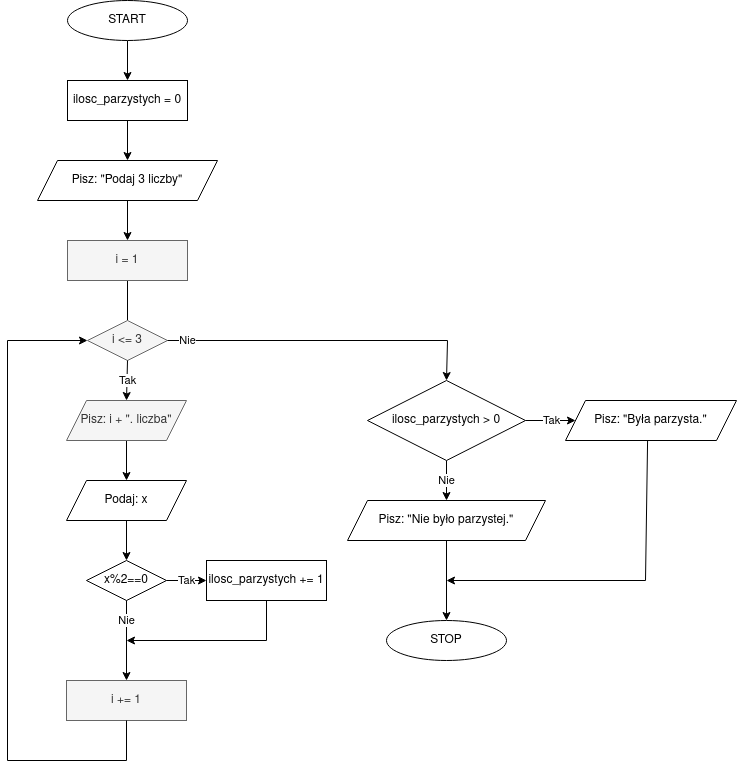

The diagram above was exported from draw.io. Its source (the exported page's mxGraphModel, read from the mxfile embedded in the PNG):
<mxGraphModel dx="1929" dy="2260" grid="1" gridSize="10" guides="1" tooltips="1" connect="1" arrows="1" fold="1" page="1" pageScale="1" pageWidth="827" pageHeight="1169" math="0" shadow="0">
  <root>
    <mxCell id="WIyWlLk6GJQsqaUBKTNV-0" />
    <mxCell id="WIyWlLk6GJQsqaUBKTNV-1" parent="WIyWlLk6GJQsqaUBKTNV-0" />
    <mxCell id="QZquw_0s9aviOwRqsKBP-5" value="" style="edgeStyle=orthogonalEdgeStyle;rounded=0;orthogonalLoop=1;jettySize=auto;html=1;" parent="WIyWlLk6GJQsqaUBKTNV-1" source="QZquw_0s9aviOwRqsKBP-2" target="QZquw_0s9aviOwRqsKBP-4" edge="1">
      <mxGeometry relative="1" as="geometry" />
    </mxCell>
    <mxCell id="QZquw_0s9aviOwRqsKBP-2" value="START" style="ellipse;whiteSpace=wrap;html=1;" parent="WIyWlLk6GJQsqaUBKTNV-1" vertex="1">
      <mxGeometry x="340" y="-480" width="120" height="40" as="geometry" />
    </mxCell>
    <mxCell id="QZquw_0s9aviOwRqsKBP-7" value="" style="edgeStyle=orthogonalEdgeStyle;rounded=0;orthogonalLoop=1;jettySize=auto;html=1;" parent="WIyWlLk6GJQsqaUBKTNV-1" source="QZquw_0s9aviOwRqsKBP-4" target="QZquw_0s9aviOwRqsKBP-6" edge="1">
      <mxGeometry relative="1" as="geometry" />
    </mxCell>
    <mxCell id="QZquw_0s9aviOwRqsKBP-4" value="&lt;div&gt;ilosc_parzystych = 0&lt;/div&gt;" style="whiteSpace=wrap;html=1;" parent="WIyWlLk6GJQsqaUBKTNV-1" vertex="1">
      <mxGeometry x="340" y="-400" width="120" height="40" as="geometry" />
    </mxCell>
    <mxCell id="QZquw_0s9aviOwRqsKBP-6" value="Pisz: &quot;Podaj 3 liczby&quot;" style="shape=parallelogram;perimeter=parallelogramPerimeter;whiteSpace=wrap;html=1;fixedSize=1;" parent="WIyWlLk6GJQsqaUBKTNV-1" vertex="1">
      <mxGeometry x="310" y="-320" width="180" height="40" as="geometry" />
    </mxCell>
    <mxCell id="QZquw_0s9aviOwRqsKBP-11" value="" style="edgeStyle=orthogonalEdgeStyle;rounded=0;orthogonalLoop=1;jettySize=auto;html=1;" parent="WIyWlLk6GJQsqaUBKTNV-1" source="QZquw_0s9aviOwRqsKBP-8" target="QZquw_0s9aviOwRqsKBP-10" edge="1">
      <mxGeometry relative="1" as="geometry" />
    </mxCell>
    <mxCell id="QZquw_0s9aviOwRqsKBP-8" value="Pisz: i + &quot;. liczba&quot;" style="shape=parallelogram;perimeter=parallelogramPerimeter;whiteSpace=wrap;html=1;fixedSize=1;fillColor=#f5f5f5;fontColor=#333333;strokeColor=#666666;" parent="WIyWlLk6GJQsqaUBKTNV-1" vertex="1">
      <mxGeometry x="339" y="-80" width="120" height="40" as="geometry" />
    </mxCell>
    <mxCell id="QZquw_0s9aviOwRqsKBP-13" value="" style="edgeStyle=orthogonalEdgeStyle;rounded=0;orthogonalLoop=1;jettySize=auto;html=1;" parent="WIyWlLk6GJQsqaUBKTNV-1" source="QZquw_0s9aviOwRqsKBP-10" target="QZquw_0s9aviOwRqsKBP-12" edge="1">
      <mxGeometry relative="1" as="geometry" />
    </mxCell>
    <mxCell id="QZquw_0s9aviOwRqsKBP-10" value="Podaj: x" style="shape=parallelogram;perimeter=parallelogramPerimeter;whiteSpace=wrap;html=1;fixedSize=1;" parent="WIyWlLk6GJQsqaUBKTNV-1" vertex="1">
      <mxGeometry x="339" width="120" height="40" as="geometry" />
    </mxCell>
    <mxCell id="QZquw_0s9aviOwRqsKBP-15" value="Tak" style="edgeStyle=orthogonalEdgeStyle;rounded=0;orthogonalLoop=1;jettySize=auto;html=1;" parent="WIyWlLk6GJQsqaUBKTNV-1" source="QZquw_0s9aviOwRqsKBP-12" target="QZquw_0s9aviOwRqsKBP-14" edge="1">
      <mxGeometry relative="1" as="geometry" />
    </mxCell>
    <mxCell id="QZquw_0s9aviOwRqsKBP-12" value="x%2==0" style="rhombus;whiteSpace=wrap;html=1;" parent="WIyWlLk6GJQsqaUBKTNV-1" vertex="1">
      <mxGeometry x="359" y="80" width="80" height="40" as="geometry" />
    </mxCell>
    <mxCell id="QZquw_0s9aviOwRqsKBP-38" value="" style="edgeStyle=orthogonalEdgeStyle;rounded=0;orthogonalLoop=1;jettySize=auto;html=1;endArrow=classic;endFill=1;" parent="WIyWlLk6GJQsqaUBKTNV-1" source="QZquw_0s9aviOwRqsKBP-14" edge="1">
      <mxGeometry relative="1" as="geometry">
        <mxPoint x="399" y="160" as="targetPoint" />
        <Array as="points">
          <mxPoint x="539" y="160" />
        </Array>
      </mxGeometry>
    </mxCell>
    <mxCell id="QZquw_0s9aviOwRqsKBP-14" value="&lt;div&gt;ilosc_parzystych += 1&lt;/div&gt;" style="whiteSpace=wrap;html=1;" parent="WIyWlLk6GJQsqaUBKTNV-1" vertex="1">
      <mxGeometry x="479" y="80" width="120" height="40" as="geometry" />
    </mxCell>
    <mxCell id="QZquw_0s9aviOwRqsKBP-44" value="&lt;div&gt;Nie&lt;/div&gt;" style="endArrow=none;html=1;rounded=0;entryX=0.5;entryY=1;entryDx=0;entryDy=0;exitX=0.5;exitY=0;exitDx=0;exitDy=0;endFill=0;startArrow=classic;startFill=1;" parent="WIyWlLk6GJQsqaUBKTNV-1" target="QZquw_0s9aviOwRqsKBP-12" edge="1" source="zJzuO3XWx8O8S3gSLKRD-6">
      <mxGeometry x="0.5" width="50" height="50" relative="1" as="geometry">
        <mxPoint x="399" y="160" as="sourcePoint" />
        <mxPoint x="399" y="110" as="targetPoint" />
        <mxPoint as="offset" />
      </mxGeometry>
    </mxCell>
    <mxCell id="QZquw_0s9aviOwRqsKBP-90" value="&lt;div&gt;Tak&lt;/div&gt;" style="edgeStyle=orthogonalEdgeStyle;rounded=0;orthogonalLoop=1;jettySize=auto;html=1;endArrow=classic;endFill=1;" parent="WIyWlLk6GJQsqaUBKTNV-1" source="QZquw_0s9aviOwRqsKBP-86" target="QZquw_0s9aviOwRqsKBP-89" edge="1">
      <mxGeometry relative="1" as="geometry" />
    </mxCell>
    <mxCell id="QZquw_0s9aviOwRqsKBP-92" value="&lt;div&gt;Nie&lt;/div&gt;" style="edgeStyle=orthogonalEdgeStyle;rounded=0;orthogonalLoop=1;jettySize=auto;html=1;endArrow=classic;endFill=1;" parent="WIyWlLk6GJQsqaUBKTNV-1" source="QZquw_0s9aviOwRqsKBP-86" target="QZquw_0s9aviOwRqsKBP-91" edge="1">
      <mxGeometry relative="1" as="geometry" />
    </mxCell>
    <mxCell id="QZquw_0s9aviOwRqsKBP-86" value="ilosc_parzystych &amp;gt; 0" style="rhombus;whiteSpace=wrap;html=1;" parent="WIyWlLk6GJQsqaUBKTNV-1" vertex="1">
      <mxGeometry x="640" y="-100" width="158" height="80" as="geometry" />
    </mxCell>
    <mxCell id="QZquw_0s9aviOwRqsKBP-89" value="Pisz: &quot;Była parzysta.&quot;" style="shape=parallelogram;perimeter=parallelogramPerimeter;whiteSpace=wrap;html=1;fixedSize=1;" parent="WIyWlLk6GJQsqaUBKTNV-1" vertex="1">
      <mxGeometry x="838" y="-80" width="171" height="40" as="geometry" />
    </mxCell>
    <mxCell id="QZquw_0s9aviOwRqsKBP-91" value="Pisz: &quot;Nie było parzystej.&quot;" style="shape=parallelogram;perimeter=parallelogramPerimeter;whiteSpace=wrap;html=1;fixedSize=1;" parent="WIyWlLk6GJQsqaUBKTNV-1" vertex="1">
      <mxGeometry x="620" y="20" width="198" height="40" as="geometry" />
    </mxCell>
    <mxCell id="QZquw_0s9aviOwRqsKBP-94" value="" style="endArrow=classic;html=1;rounded=0;exitX=0.48;exitY=1.007;exitDx=0;exitDy=0;exitPerimeter=0;" parent="WIyWlLk6GJQsqaUBKTNV-1" source="QZquw_0s9aviOwRqsKBP-89" edge="1">
      <mxGeometry width="50" height="50" relative="1" as="geometry">
        <mxPoint x="828" y="150" as="sourcePoint" />
        <mxPoint x="719" y="100" as="targetPoint" />
        <Array as="points">
          <mxPoint x="918" y="100" />
        </Array>
      </mxGeometry>
    </mxCell>
    <mxCell id="QZquw_0s9aviOwRqsKBP-95" value="" style="endArrow=classic;html=1;rounded=0;exitX=0.5;exitY=1;exitDx=0;exitDy=0;" parent="WIyWlLk6GJQsqaUBKTNV-1" source="QZquw_0s9aviOwRqsKBP-91" edge="1">
      <mxGeometry width="50" height="50" relative="1" as="geometry">
        <mxPoint x="828" y="150" as="sourcePoint" />
        <mxPoint x="719" y="140" as="targetPoint" />
      </mxGeometry>
    </mxCell>
    <mxCell id="QZquw_0s9aviOwRqsKBP-96" value="STOP" style="ellipse;whiteSpace=wrap;html=1;" parent="WIyWlLk6GJQsqaUBKTNV-1" vertex="1">
      <mxGeometry x="659" y="140" width="120" height="40" as="geometry" />
    </mxCell>
    <mxCell id="zJzuO3XWx8O8S3gSLKRD-11" value="" style="edgeStyle=orthogonalEdgeStyle;rounded=0;orthogonalLoop=1;jettySize=auto;html=1;endArrow=none;endFill=0;" edge="1" parent="WIyWlLk6GJQsqaUBKTNV-1" source="zJzuO3XWx8O8S3gSLKRD-0" target="zJzuO3XWx8O8S3gSLKRD-4">
      <mxGeometry relative="1" as="geometry" />
    </mxCell>
    <mxCell id="zJzuO3XWx8O8S3gSLKRD-0" value="&lt;div&gt;i = 1&lt;/div&gt;" style="rounded=0;whiteSpace=wrap;html=1;fillColor=#f5f5f5;fontColor=#333333;strokeColor=#666666;" vertex="1" parent="WIyWlLk6GJQsqaUBKTNV-1">
      <mxGeometry x="340" y="-240" width="120" height="40" as="geometry" />
    </mxCell>
    <mxCell id="zJzuO3XWx8O8S3gSLKRD-1" value="" style="endArrow=classic;html=1;rounded=0;exitX=0.5;exitY=1;exitDx=0;exitDy=0;entryX=0.5;entryY=0;entryDx=0;entryDy=0;" edge="1" parent="WIyWlLk6GJQsqaUBKTNV-1" source="QZquw_0s9aviOwRqsKBP-6" target="zJzuO3XWx8O8S3gSLKRD-0">
      <mxGeometry width="50" height="50" relative="1" as="geometry">
        <mxPoint x="660" y="-60" as="sourcePoint" />
        <mxPoint x="710" y="-110" as="targetPoint" />
      </mxGeometry>
    </mxCell>
    <mxCell id="zJzuO3XWx8O8S3gSLKRD-4" value="&lt;div&gt;i &amp;lt;= 3&lt;/div&gt;" style="rhombus;whiteSpace=wrap;html=1;fillColor=#f5f5f5;fontColor=#333333;strokeColor=#666666;" vertex="1" parent="WIyWlLk6GJQsqaUBKTNV-1">
      <mxGeometry x="360" y="-160" width="80" height="40" as="geometry" />
    </mxCell>
    <mxCell id="zJzuO3XWx8O8S3gSLKRD-6" value="i += 1" style="rounded=0;whiteSpace=wrap;html=1;fillColor=#f5f5f5;fontColor=#333333;strokeColor=#666666;" vertex="1" parent="WIyWlLk6GJQsqaUBKTNV-1">
      <mxGeometry x="339" y="200" width="120" height="40" as="geometry" />
    </mxCell>
    <mxCell id="zJzuO3XWx8O8S3gSLKRD-10" value="Tak" style="endArrow=classic;html=1;rounded=0;exitX=0.5;exitY=1;exitDx=0;exitDy=0;entryX=0.5;entryY=0;entryDx=0;entryDy=0;" edge="1" parent="WIyWlLk6GJQsqaUBKTNV-1" source="zJzuO3XWx8O8S3gSLKRD-4" target="QZquw_0s9aviOwRqsKBP-8">
      <mxGeometry width="50" height="50" relative="1" as="geometry">
        <mxPoint x="660" y="150" as="sourcePoint" />
        <mxPoint x="710" y="100" as="targetPoint" />
      </mxGeometry>
    </mxCell>
    <mxCell id="zJzuO3XWx8O8S3gSLKRD-12" value="Nie" style="endArrow=classic;html=1;rounded=0;exitX=1;exitY=0.5;exitDx=0;exitDy=0;entryX=0.5;entryY=0;entryDx=0;entryDy=0;" edge="1" parent="WIyWlLk6GJQsqaUBKTNV-1" source="zJzuO3XWx8O8S3gSLKRD-4" target="QZquw_0s9aviOwRqsKBP-86">
      <mxGeometry x="-0.875" width="50" height="50" relative="1" as="geometry">
        <mxPoint x="490" y="-10" as="sourcePoint" />
        <mxPoint x="540" y="-60" as="targetPoint" />
        <Array as="points">
          <mxPoint x="720" y="-140" />
        </Array>
        <mxPoint as="offset" />
      </mxGeometry>
    </mxCell>
    <mxCell id="zJzuO3XWx8O8S3gSLKRD-14" value="" style="endArrow=classic;html=1;rounded=0;entryX=0;entryY=0.5;entryDx=0;entryDy=0;exitX=0.5;exitY=1;exitDx=0;exitDy=0;" edge="1" parent="WIyWlLk6GJQsqaUBKTNV-1" source="zJzuO3XWx8O8S3gSLKRD-6" target="zJzuO3XWx8O8S3gSLKRD-4">
      <mxGeometry width="50" height="50" relative="1" as="geometry">
        <mxPoint x="490" y="100" as="sourcePoint" />
        <mxPoint x="540" y="50" as="targetPoint" />
        <Array as="points">
          <mxPoint x="399" y="280" />
          <mxPoint x="280" y="280" />
          <mxPoint x="280" y="-140" />
        </Array>
      </mxGeometry>
    </mxCell>
  </root>
</mxGraphModel>